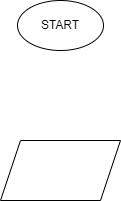

The diagram above was exported from draw.io. Its source (the exported page's mxGraphModel, read from the mxfile embedded in the PNG):
<mxGraphModel dx="820" dy="575" grid="1" gridSize="10" guides="1" tooltips="1" connect="1" arrows="1" fold="1" page="1" pageScale="1" pageWidth="827" pageHeight="1169" math="0" shadow="0">
  <root>
    <mxCell id="0" />
    <mxCell id="1" parent="0" />
    <mxCell id="2" value="START" style="ellipse;whiteSpace=wrap;html=1;" parent="1" vertex="1">
      <mxGeometry x="371" y="10" width="86" height="50" as="geometry" />
    </mxCell>
    <mxCell id="3" value="" style="shape=parallelogram;perimeter=parallelogramPerimeter;whiteSpace=wrap;html=1;fixedSize=1;" parent="1" vertex="1">
      <mxGeometry x="354" y="150" width="120" height="60" as="geometry" />
    </mxCell>
  </root>
</mxGraphModel>